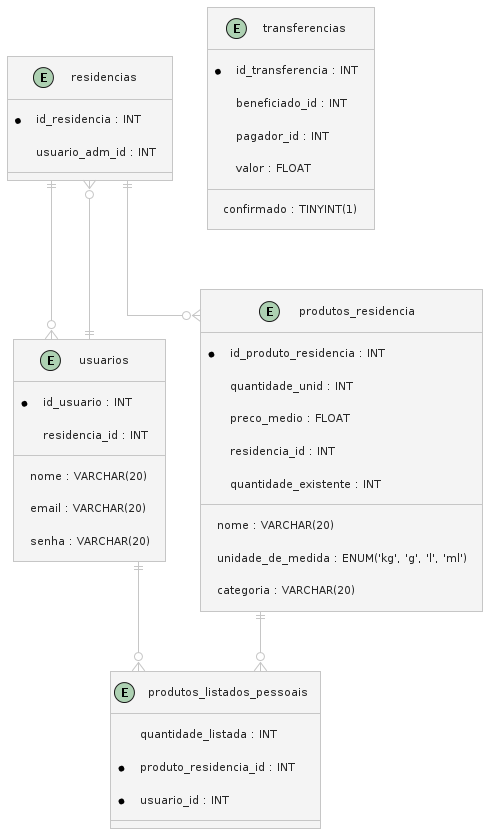

The diagram above was rendered by PlantUML. Its source (embedded in the PNG):
@startuml
skinparam linetype ortho
!theme carbon-gray

entity "residencias" {
  *id_residencia : INT
  usuario_adm_id : INT
}

entity "usuarios" {
  *id_usuario : INT
  nome : VARCHAR(20)
  email : VARCHAR(20)
  senha : VARCHAR(20)
  residencia_id : INT
}

entity "produtos_residencia" {
  *id_produto_residencia : INT
  nome : VARCHAR(20)
  quantidade_unid : INT
  unidade_de_medida : ENUM('kg', 'g', 'l', 'ml')
  categoria : VARCHAR(20)
  preco_medio : FLOAT
  residencia_id : INT
  quantidade_existente : INT
}

entity "produtos_listados_pessoais" {
  quantidade_listada : INT
  *produto_residencia_id : INT
  *usuario_id : INT
}

entity "transferencias" {
  *id_transferencia : INT
  confirmado : TINYINT(1)
  beneficiado_id : INT
  pagador_id : INT
  valor : FLOAT
}

' Definição dos relacionamentos
residencias ||--o{ usuarios
usuarios ||--o{ residencias
residencias ||--o{ produtos_residencia
produtos_residencia ||--o{ produtos_listados_pessoais
usuarios ||--o{ produtos_listados_pessoais
@enduml